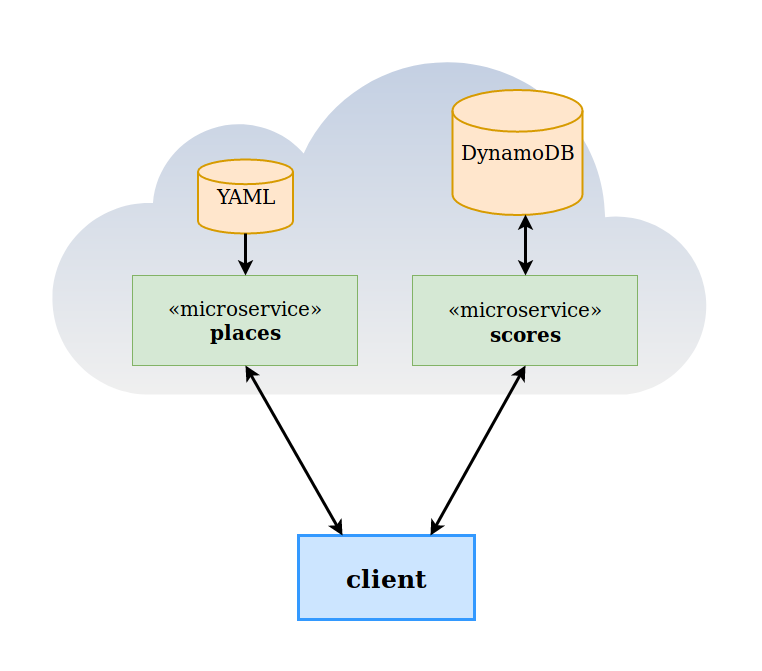

The diagram above was exported from draw.io. Its source (the exported page's mxGraphModel, read from the mxfile embedded in the PNG):
<mxGraphModel dx="1106" dy="536" grid="0" gridSize="10" guides="1" tooltips="1" connect="1" arrows="1" fold="1" page="1" pageScale="1" pageWidth="826" pageHeight="1169" math="0" shadow="0">
  <root>
    <mxCell id="0" />
    <mxCell id="1" parent="0" />
    <mxCell id="8OJTWdmu0OlR0eZT0wUL-36" value="" style="html=1;outlineConnect=0;fillColor=#F0F0F0;strokeColor=none;gradientColor=#C4D0E3;gradientDirection=north;strokeWidth=1;shape=mxgraph.networks.cloud;fontColor=#ffffff;perimeterSpacing=0;shadow=0;" parent="1" vertex="1">
      <mxGeometry x="81" y="142" width="661" height="344" as="geometry" />
    </mxCell>
    <mxCell id="8OJTWdmu0OlR0eZT0wUL-2" value="&lt;font style=&quot;font-size: 20px&quot; face=&quot;Verdana&quot;&gt;YAML&lt;/font&gt;" style="strokeWidth=2;html=1;shape=mxgraph.flowchart.database;whiteSpace=wrap;fillColor=#ffe6cc;strokeColor=#d79b00;" parent="1" vertex="1">
      <mxGeometry x="228.5" y="251" width="95" height="74" as="geometry" />
    </mxCell>
    <mxCell id="8OJTWdmu0OlR0eZT0wUL-6" value="&lt;font style=&quot;font-size: 20px&quot; face=&quot;Verdana&quot;&gt;«microservice»&lt;br&gt;&lt;b&gt;places&lt;/b&gt;&lt;/font&gt;" style="html=1;fillColor=#d5e8d4;strokeColor=#82b366;" parent="1" vertex="1">
      <mxGeometry x="163" y="367" width="225" height="90" as="geometry" />
    </mxCell>
    <mxCell id="8OJTWdmu0OlR0eZT0wUL-11" value="&lt;font style=&quot;font-size: 25px&quot;&gt;&lt;b&gt;&lt;font style=&quot;font-size: 25px&quot; face=&quot;Verdana&quot;&gt;client&lt;/font&gt;&lt;/b&gt;&lt;/font&gt;" style="html=1;fillColor=#CCE5FF;strokeColor=#3399FF;strokeWidth=3;" parent="1" vertex="1">
      <mxGeometry x="329" y="627" width="176" height="84" as="geometry" />
    </mxCell>
    <mxCell id="8OJTWdmu0OlR0eZT0wUL-20" value="" style="endArrow=classic;html=1;strokeColor=#000000;strokeWidth=3;exitX=0.5;exitY=1;exitDx=0;exitDy=0;exitPerimeter=0;entryX=0.5;entryY=0;entryDx=0;entryDy=0;" parent="1" source="8OJTWdmu0OlR0eZT0wUL-2" target="8OJTWdmu0OlR0eZT0wUL-6" edge="1">
      <mxGeometry width="50" height="50" relative="1" as="geometry">
        <mxPoint x="637" y="-163" as="sourcePoint" />
        <mxPoint x="707" y="-266" as="targetPoint" />
      </mxGeometry>
    </mxCell>
    <mxCell id="8OJTWdmu0OlR0eZT0wUL-21" value="&lt;font style=&quot;font-size: 20px&quot; face=&quot;Verdana&quot;&gt;DynamoDB&lt;/font&gt;" style="strokeWidth=2;html=1;shape=mxgraph.flowchart.database;whiteSpace=wrap;fillColor=#ffe6cc;strokeColor=#d79b00;" parent="1" vertex="1">
      <mxGeometry x="483" y="181.5" width="130" height="125" as="geometry" />
    </mxCell>
    <mxCell id="8OJTWdmu0OlR0eZT0wUL-22" value="&lt;font style=&quot;font-size: 20px&quot;&gt;&lt;font style=&quot;font-size: 20px&quot; face=&quot;Verdana&quot;&gt;&lt;font style=&quot;font-size: 20px&quot; face=&quot;Verdana&quot;&gt;«microservice»&lt;/font&gt;&lt;b&gt;&lt;br&gt;scores&lt;/b&gt;&lt;/font&gt;&lt;/font&gt;" style="html=1;fillColor=#d5e8d4;strokeColor=#82b366;" parent="1" vertex="1">
      <mxGeometry x="443" y="367" width="225" height="90" as="geometry" />
    </mxCell>
    <mxCell id="8OJTWdmu0OlR0eZT0wUL-26" value="" style="endArrow=classic;startArrow=classic;html=1;strokeColor=#000000;strokeWidth=3;exitX=0.25;exitY=0;exitDx=0;exitDy=0;entryX=0.5;entryY=1;entryDx=0;entryDy=0;" parent="1" source="8OJTWdmu0OlR0eZT0wUL-11" target="8OJTWdmu0OlR0eZT0wUL-6" edge="1">
      <mxGeometry width="50" height="50" relative="1" as="geometry">
        <mxPoint x="258" y="-110" as="sourcePoint" />
        <mxPoint x="263" y="22" as="targetPoint" />
      </mxGeometry>
    </mxCell>
    <mxCell id="8OJTWdmu0OlR0eZT0wUL-37" value="" style="endArrow=classic;startArrow=classic;html=1;strokeColor=#000000;strokeWidth=3;exitX=0.5;exitY=0;exitDx=0;exitDy=0;entryX=0.562;entryY=0.996;entryDx=0;entryDy=0;entryPerimeter=0;" parent="1" source="8OJTWdmu0OlR0eZT0wUL-22" target="8OJTWdmu0OlR0eZT0wUL-21" edge="1">
      <mxGeometry width="50" height="50" relative="1" as="geometry">
        <mxPoint x="455" y="334" as="sourcePoint" />
        <mxPoint x="573" y="293" as="targetPoint" />
      </mxGeometry>
    </mxCell>
    <mxCell id="8OJTWdmu0OlR0eZT0wUL-38" value="" style="endArrow=classic;startArrow=classic;html=1;strokeColor=#000000;strokeWidth=3;entryX=0.5;entryY=1;entryDx=0;entryDy=0;exitX=0.75;exitY=0;exitDx=0;exitDy=0;" parent="1" source="8OJTWdmu0OlR0eZT0wUL-11" target="8OJTWdmu0OlR0eZT0wUL-22" edge="1">
      <mxGeometry width="50" height="50" relative="1" as="geometry">
        <mxPoint x="65" y="782" as="sourcePoint" />
        <mxPoint x="115" y="732" as="targetPoint" />
      </mxGeometry>
    </mxCell>
  </root>
</mxGraphModel>